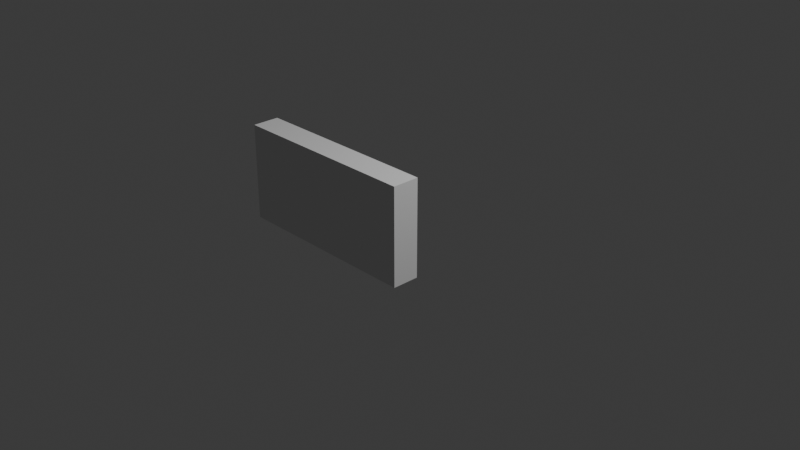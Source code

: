 # Source: table_apron_001.blend  (saved by Blender 5.1.30; exported with 4.5.12 LTS)
import bpy
from mathutils import Matrix  # noqa: F401  (used for matrix-valued properties, if any)

bpy.ops.wm.read_factory_settings(use_empty=True)
scene = bpy.context.scene
scene.name = 'Scene'

# ---- collections
col_collection = bpy.data.collections.new('Collection'); scene.collection.children.link(col_collection)

# ---- world
world_world = bpy.data.worlds.new('World'); scene.world = world_world
world_world.use_nodes = True; world_world.node_tree.nodes.clear()
_N = world_world.node_tree.nodes; _L = world_world.node_tree.links
n0 = _N.new('ShaderNodeOutputWorld'); n0.name = 'World Output'; n0.location = (200, 100)
n1 = _N.new('ShaderNodeBackground'); n1.name = 'Background'; n1.location = (-200, 100)
n1.inputs[0].default_value = (0.05088, 0.05088, 0.05088, 1.0)
_L.new(n1.outputs[0], n0.inputs[0])
n0.is_active_output = True
world_world.color = (0.05088, 0.05088, 0.05088)
world_world.sun_shadow_jitter_overblur = 0.0

# ---- cameras
cam_camera = bpy.data.cameras.new('Camera')
cam_camera.clip_end = 100.0
cam_camera.ortho_scale = 7.314

# ---- lights
light_light = bpy.data.lights.new('Light', 'POINT')
light_light.energy = 1000.0
light_light.shadow_soft_size = 0.1

# ---- meshes
me_table_apron_001 = bpy.data.meshes.new('table_apron_001')
me_table_apron_001.from_pydata([(-1.0, -1.0, 0.0), (-1.0, -1.0, 1.0), (-1.0, -0.72, 0.0), (-1.0, -0.72, 1.0), (1.0, -1.0, 0.0), (1.0, -1.0, 1.0), (1.0, -0.72, 0.0), (1.0, -0.72, 1.0)], [], [(0, 1, 3, 2), (2, 3, 7, 6), (6, 7, 5, 4), (4, 5, 1, 0), (2, 6, 4, 0), (7, 3, 1, 5)])
me_table_apron_001.update()

# ---- objects
ob_table_apron_001 = bpy.data.objects.new('table_apron_001', me_table_apron_001)
ob_light = bpy.data.objects.new('Light', light_light)
ob_camera = bpy.data.objects.new('Camera', cam_camera)

# ---- transforms, parenting, visibility, modifiers, constraints
ob_table_apron_001.location = (0.0, 0.0, 0.0)
ob_light.location = (4.076, 1.005, 5.904)
ob_light.rotation_euler = (0.6503, 0.05522, 1.866)
ob_light.lock_rotations_4d = False
ob_light.empty_display_type = 'ARROWS'
ob_light.color = (0.0, 0.0, 0.0, 0.0)
ob_light.lineart.crease_threshold = 0.0
ob_camera.location = (7.359, -6.926, 4.958)
ob_camera.rotation_euler = (1.109, 0.0, 0.8149)
ob_camera.lock_rotations_4d = False
ob_camera.empty_display_type = 'ARROWS'
ob_camera.color = (0.0, 0.0, 0.0, 0.0)
ob_camera.display_type = 'WIRE'
ob_camera.lineart.crease_threshold = 0.0

# ---- collection membership
scene.collection.objects.link(ob_table_apron_001)
col_collection.objects.link(ob_light)
col_collection.objects.link(ob_camera)

# ---- scene / render settings (as saved in the file)
scene.camera = ob_camera
scene.frame_start = 1; scene.frame_end = 250; scene.frame_set(1)
scene.render.engine = 'BLENDER_EEVEE_NEXT'
scene.render.bake_bias = 0.0
scene.render.bake_samples = 0
scene.cycles.sampling_pattern = 'TABULATED_SOBOL'
scene.eevee.use_volume_custom_range = False
bpy.context.view_layer.update()
